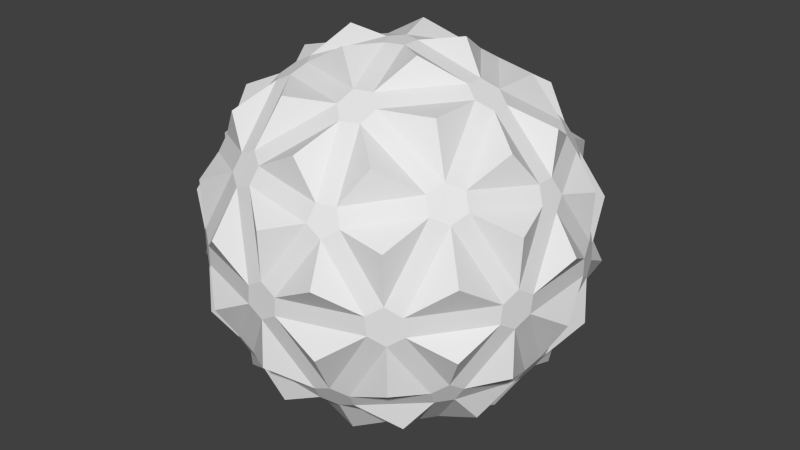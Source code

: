 # Source: m_16_b.blend  (saved by Blender 2.76.0; exported with 4.5.12 LTS)
import bpy
from mathutils import Matrix  # noqa: F401  (used for matrix-valued properties, if any)

bpy.ops.wm.read_factory_settings(use_empty=True)
scene = bpy.context.scene
scene.name = 'Scene'

# ---- collections
col_collection_1 = bpy.data.collections.new('Collection 1'); scene.collection.children.link(col_collection_1)

# ---- world
world_world = bpy.data.worlds.new('World'); scene.world = world_world
world_world.color = (0.05088, 0.05088, 0.05088)
world_world.use_sun_shadow = False
world_world.sun_shadow_jitter_overblur = 0.0
world_world.cycles.sampling_method = 'MANUAL'
world_world.cycles.sample_map_resolution = 256

# ---- meshes
me_i________001 = bpy.data.meshes.new('Iкосфера.001')
me_i________001.from_pydata([(-2.507, 1.821, 1.231), (-2.277, 1.988, 1.407), (-2.419, -1.551, 1.691), (-2.222, -1.821, 1.691), (-2.277, -1.988, 1.407), (-2.507, -1.821, 1.231), (-2.595, -1.551, 1.407), (0.7274, -2.78, 1.691), (1.045, -2.676, 1.691), (1.188, -2.78, 1.407), (0.9575, -2.947, 1.231), (0.6731, -2.947, 1.407), (2.507, 1.821, -1.231), (2.277, 1.988, -1.407), (2.222, 1.821, -1.691), (2.419, 1.551, -1.691), (2.595, 1.551, -1.407), (-0.6731, 2.947, -1.407), (-0.9575, 2.947, -1.231), (-1.188, 2.78, -1.407), (-1.045, 2.676, -1.691), (-0.7274, 2.78, -1.691), (-3.011, 0.2705, -1.407), (-3.098, 1.039e-08, -1.231), (-3.011, -0.2705, -1.407), (-2.868, -0.1672, -1.691), (-2.868, 0.1672, -1.691), (-1.188, -2.78, -1.407), (-0.9575, -2.947, -1.231), (-0.6731, -2.947, -1.407), (-0.7274, -2.78, -1.691), (-1.045, -2.676, -1.691), (2.507, -1.821, -1.231), (2.595, -1.551, -1.407), (2.419, -1.551, -1.691), (2.222, -1.821, -1.691), (2.277, -1.988, -1.407), (0.08788, 0.2705, -3.322), (-0.2301, 0.1672, -3.322), (-0.2301, -0.1672, -3.322), (0.08788, -0.2705, -3.322), (0.2844, 1.039e-08, -3.322), (0.3258, -1.003, -3.396), (-0.853, -0.6197, -3.396), (-0.853, 0.6197, -3.396), (0.3258, 1.003, -3.396), (1.054, 0.0, -3.396), (1.785, -2.063, -2.282), (2.513, -1.06, -2.282), (3.165, -1.06, -1.227), (2.839, -2.063, -0.5758), (1.986, -2.682, -1.227), (-0.2314, -2.718, -2.282), (-0.03006, -3.337, -1.227), (-1.084, -3.337, -0.5758), (-1.937, -2.718, -1.227), (-1.41, -2.335, -2.282), (-2.656, -0.6197, -2.282), (-3.183, -1.003, -1.227), (-3.509, 0.0, -0.5758), (-3.183, 1.003, -1.227), (-2.656, 0.6197, -2.282), (-1.41, 2.335, -2.282), (-1.937, 2.718, -1.227), (-1.084, 3.337, -0.5758), (-0.03006, 3.337, -1.227), (-0.2314, 2.718, -2.282), (2.513, 1.06, -2.282), (1.785, 2.063, -2.282), (1.986, 2.682, -1.227), (2.839, 2.063, -0.5758), (3.165, 1.06, -1.227), (1.084, -3.337, 0.5758), (1.937, -2.718, 1.227), (1.41, -2.335, 2.282), (0.2314, -2.718, 2.282), (0.03006, -3.337, 1.227), (-2.839, -2.063, 0.5758), (-1.986, -2.682, 1.227), (-1.785, -2.063, 2.282), (-2.513, -1.06, 2.282), (-3.165, -1.06, 1.227), (-2.839, 2.063, 0.5758), (-3.165, 1.06, 1.227), (-2.513, 1.06, 2.282), (-1.785, 2.063, 2.282), (-1.986, 2.682, 1.227), (1.084, 3.337, 0.5758), (0.03006, 3.337, 1.227), (0.2314, 2.718, 2.282), (1.41, 2.335, 2.282), (1.937, 2.718, 1.227), (3.509, 0.0, 0.5758), (3.183, 1.003, 1.227), (2.656, 0.6197, 2.282), (2.656, -0.6197, 2.282), (3.183, -1.003, 1.227), (0.853, 0.6197, 3.396), (-0.3258, 1.003, 3.396), (-1.054, 0.0, 3.396), (-0.3258, -1.003, 3.396), (0.853, -0.6197, 3.396), (0.6601, -2.031, -2.796), (-1.728, -1.255, -2.796), (2.136, 0.0, -2.796), (1.068, -3.287, -0.6601), (3.456, 0.0, -0.6601), (0.6601, 2.031, -2.796), (-1.728, 1.255, -2.796), (-2.796, -2.031, -0.6601), (-2.796, 2.031, -0.6601), (1.068, 3.287, -0.6601), (2.796, -2.031, 0.6601), (2.796, 2.031, 0.6601), (-1.068, -3.287, 0.6601), (-3.456, 0.0, 0.6601), (-1.068, 3.287, 0.6601), (1.728, -1.255, 2.796), (-0.6601, -2.031, 2.796), (-2.136, 0.0, 2.796), (-0.6601, 2.031, 2.796), (1.728, 1.255, 2.796), (-2.595, 1.551, 1.407), (-2.419, 1.551, 1.691), (-2.222, 1.821, 1.691), (1.188, 2.78, 1.407), (0.9575, 2.947, 1.231), (0.6731, 2.947, 1.407), (0.7274, 2.78, 1.691), (1.045, 2.676, 1.691), (3.011, -0.2705, 1.407), (3.098, 1.039e-08, 1.231), (3.011, 0.2705, 1.407), (2.868, 0.1672, 1.691), (2.868, -0.1672, 1.691), (0.2301, -0.1672, 3.322), (0.2301, 0.1672, 3.322), (-0.08788, 0.2705, 3.322), (-0.2844, 1.039e-08, 3.322), (-0.08788, -0.2705, 3.322), (-0.6159, -1.355, -2.967), (-0.298, -1.458, -2.967), (-0.2333, -1.749, -2.807), (-0.4568, -1.947, -2.65), (-0.7747, -1.843, -2.65), (-0.839, -1.552, -2.807), (1.71, -1.036, -2.65), (1.514, -1.306, -2.65), (1.217, -1.277, -2.807), (1.098, -1.004, -2.967), (1.295, -0.734, -2.967), (1.591, -0.7622, -2.807), (0.6078, -2.848, -1.594), (0.5535, -2.681, -1.878), (0.8158, -2.511, -2.006), (1.128, -2.494, -1.878), (1.182, -2.661, -1.594), (0.9193, -2.829, -1.464), (2.896, -0.302, -1.594), (2.721, -0.302, -1.878), (2.64, -2.354e-09, -2.006), (2.721, 0.302, -1.878), (2.896, 0.302, -1.594), (2.975, -2.354e-09, -1.464), (1.514, 1.306, -2.65), (1.71, 1.036, -2.65), (1.591, 0.7622, -2.807), (1.295, 0.734, -2.967), (1.098, 1.004, -2.967), (1.217, 1.277, -2.807), (-1.479, 0.1672, -2.967), (-1.479, -0.1672, -2.967), (-1.735, -0.3184, -2.807), (-1.993, -0.1672, -2.65), (-1.993, 0.1672, -2.65), (-1.735, 0.3184, -2.807), (-2.521, -1.458, -1.594), (-2.379, -1.355, -1.878), (-2.136, -1.552, -2.006), (-2.023, -1.843, -1.878), (-2.166, -1.947, -1.594), (-2.407, -1.749, -1.464), (-0.298, 1.458, -2.967), (-0.6159, 1.355, -2.967), (-0.839, 1.552, -2.807), (-0.7747, 1.843, -2.65), (-0.4568, 1.947, -2.65), (-0.2333, 1.749, -2.807), (-2.166, 1.947, -1.594), (-2.023, 1.843, -1.878), (-2.136, 1.552, -2.006), (-2.379, 1.355, -1.878), (-2.521, 1.458, -1.594), (-2.407, 1.749, -1.464), (1.182, 2.661, -1.594), (1.128, 2.494, -1.878), (0.8158, 2.511, -2.006), (0.5535, 2.681, -1.878), (0.6078, 2.848, -1.594), (0.9193, 2.829, -1.464), (3.047, -1.306, -0.1691), (3.135, -1.036, -0.3448), (3.222, -0.7622, -0.1674), (3.233, -0.734, 0.1691), (3.145, -1.004, 0.3448), (3.055, -1.277, 0.1674), (3.145, 1.004, 0.3448), (3.233, 0.734, 0.1691), (3.222, 0.7622, -0.1674), (3.135, 1.036, -0.3448), (3.047, 1.306, -0.1691), (3.055, 1.277, 0.1674), (-0.301, -3.302, -0.1691), (-0.01661, -3.302, -0.3448), (0.2708, -3.3, -0.1674), (0.301, -3.302, 0.1691), (0.01661, -3.302, 0.3448), (-0.2708, -3.3, 0.1674), (1.927, -2.681, 0.3448), (1.697, -2.848, 0.1691), (1.721, -2.829, -0.1674), (1.954, -2.661, -0.3448), (2.184, -2.494, -0.1691), (2.159, -2.511, 0.1674), (-3.233, -0.734, -0.1691), (-3.145, -1.004, -0.3448), (-3.055, -1.277, -0.1674), (-3.047, -1.306, 0.1691), (-3.135, -1.036, 0.3448), (-3.222, -0.7622, 0.1674), (-1.954, -2.661, 0.3448), (-2.184, -2.494, 0.1691), (-2.159, -2.511, -0.1674), (-1.927, -2.681, -0.3448), (-1.697, -2.848, -0.1691), (-1.721, -2.829, 0.1674), (-1.697, 2.848, -0.1691), (-1.927, 2.681, -0.3448), (-2.159, 2.511, -0.1674), (-2.184, 2.494, 0.1691), (-1.954, 2.661, 0.3448), (-1.721, 2.829, 0.1674), (-3.135, 1.036, 0.3448), (-3.047, 1.306, 0.1691), (-3.055, 1.277, -0.1674), (-3.145, 1.004, -0.3448), (-3.233, 0.734, -0.1691), (-3.222, 0.7622, 0.1674), (2.184, 2.494, -0.1691), (1.954, 2.661, -0.3448), (1.721, 2.829, -0.1674), (1.697, 2.848, 0.1691), (1.927, 2.681, 0.3448), (2.159, 2.511, 0.1674), (0.01661, 3.302, 0.3448), (0.301, 3.302, 0.1691), (0.2708, 3.3, -0.1674), (-0.01661, 3.302, -0.3448), (-0.301, 3.302, -0.1691), (-0.2708, 3.3, 0.1674), (2.023, -1.843, 1.878), (2.166, -1.947, 1.594), (2.407, -1.749, 1.464), (2.521, -1.458, 1.594), (2.379, -1.355, 1.878), (2.136, -1.552, 2.006), (-1.128, -2.494, 1.878), (-1.182, -2.661, 1.594), (-0.9193, -2.829, 1.464), (-0.6078, -2.848, 1.594), (-0.5535, -2.681, 1.878), (-0.8158, -2.511, 2.006), (-2.721, 0.302, 1.878), (-2.896, 0.302, 1.594), (-2.975, -2.354e-09, 1.464), (-2.896, -0.302, 1.594), (-2.721, -0.302, 1.878), (-2.64, -2.354e-09, 2.006), (-0.5535, 2.681, 1.878), (-0.6078, 2.848, 1.594), (-0.9193, 2.829, 1.464), (-1.182, 2.661, 1.594), (-1.128, 2.494, 1.878), (-0.8158, 2.511, 2.006), (2.379, 1.355, 1.878), (2.521, 1.458, 1.594), (2.407, 1.749, 1.464), (2.166, 1.947, 1.594), (2.023, 1.843, 1.878), (2.136, 1.552, 2.006), (0.4568, -1.947, 2.65), (0.7747, -1.843, 2.65), (0.839, -1.552, 2.807), (0.6159, -1.355, 2.967), (0.298, -1.458, 2.967), (0.2333, -1.749, 2.807), (1.479, 0.1672, 2.967), (1.479, -0.1672, 2.967), (1.735, -0.3184, 2.807), (1.993, -0.1672, 2.65), (1.993, 0.1672, 2.65), (1.735, 0.3184, 2.807), (-1.71, -1.036, 2.65), (-1.514, -1.306, 2.65), (-1.217, -1.277, 2.807), (-1.098, -1.004, 2.967), (-1.295, -0.734, 2.967), (-1.591, -0.7622, 2.807), (-1.514, 1.306, 2.65), (-1.71, 1.036, 2.65), (-1.591, 0.7622, 2.807), (-1.295, 0.734, 2.967), (-1.098, 1.004, 2.967), (-1.217, 1.277, 2.807), (0.7747, 1.843, 2.65), (0.4568, 1.947, 2.65), (0.2333, 1.749, 2.807), (0.298, 1.458, 2.967), (0.6159, 1.355, 2.967), (0.839, 1.552, 2.807)], [], [(39, 37, 40), (79, 303, 3), (71, 162, 16), (80, 2, 302), (110, 244, 238), (118, 271, 295), (115, 229, 274), (79, 3, 266), (116, 241, 280), (81, 275, 228), (63, 188, 237), (99, 306, 138), (78, 230, 267), (99, 138, 311), (51, 156, 36), (114, 217, 268), (119, 307, 310), (47, 35, 155), (57, 25, 173), (100, 294, 139), (47, 147, 35), (58, 176, 225), (99, 311, 306), (43, 39, 140), (74, 291, 8), (84, 309, 123), (102, 154, 142), (105, 220, 214), (98, 312, 137), (47, 155, 147), (46, 41, 167), (98, 137, 317), (45, 168, 37), (53, 152, 213), (88, 254, 279), (106, 208, 202), (96, 263, 204), (101, 297, 135), (106, 202, 163), (94, 133, 284), (98, 317, 312), (104, 166, 160), (48, 34, 146), (121, 319, 301), (87, 255, 126), (49, 158, 201), (97, 136, 296), (106, 163, 208), (69, 249, 13), (97, 318, 136), (52, 30, 143), (70, 248, 210), (90, 129, 314), (56, 31, 179), (65, 198, 17), (120, 313, 316), (56, 144, 31), (116, 259, 241), (97, 296, 318), (108, 190, 184), (101, 293, 297), (61, 174, 26), (44, 170, 183), (120, 316, 283), (56, 179, 144), (61, 26, 191), (100, 139, 305), (109, 232, 226), (57, 177, 25), (101, 135, 293), (62, 20, 185), (103, 178, 172), (118, 295, 304), (62, 185, 189), (108, 184, 175), (100, 305, 294), (108, 175, 190), (87, 251, 255), (91, 287, 252), (65, 257, 198), (69, 194, 249), (90, 288, 129), (62, 189, 20), (104, 160, 151), (85, 124, 308), (107, 196, 169), (48, 159, 34), (118, 304, 271), (68, 164, 195), (102, 142, 148), (113, 253, 286), (68, 14, 164), (46, 150, 41), (121, 301, 289), (44, 38, 170), (51, 36, 221), (82, 239, 243), (69, 13, 194), (104, 151, 166), (84, 123, 272), (68, 195, 14), (43, 171, 39), (77, 227, 231), (67, 15, 161), (103, 172, 145), (81, 228, 6), (92, 131, 203), (75, 7, 290), (92, 203, 207), (59, 224, 246), (48, 146, 159), (112, 205, 262), (96, 204, 130), (91, 252, 125), (92, 207, 131), (111, 256, 250), (50, 200, 222), (63, 19, 188), (72, 10, 215), (89, 315, 128), (72, 215, 219), (113, 211, 253), (46, 167, 150), (83, 242, 273), (74, 260, 291), (58, 24, 176), (72, 219, 10), (110, 238, 193), (54, 212, 234), (82, 0, 239), (55, 180, 27), (54, 234, 28), (55, 27, 233), (53, 29, 152), (57, 173, 177), (78, 267, 4), (78, 4, 230), (77, 5, 227), (55, 233, 180), (50, 222, 32), (83, 273, 122), (49, 33, 158), (60, 192, 22), (74, 8, 260), (60, 245, 192), (75, 290, 270), (116, 280, 259), (67, 165, 15), (110, 193, 244), (71, 16, 209), (60, 22, 245), (96, 130, 263), (111, 250, 199), (112, 223, 205), (66, 186, 21), (107, 169, 187), (66, 21, 197), (111, 199, 256), (70, 210, 12), (109, 226, 181), (89, 128, 278), (83, 122, 242), (103, 145, 178), (33, 32, 36), (29, 27, 31), (24, 22, 26), (19, 17, 20), (13, 12, 16), (8, 7, 11), (4, 2, 6), (123, 124, 1), (127, 129, 125), (132, 134, 130), (137, 139, 135), (142, 145, 140), (148, 151, 147), (154, 157, 152), (160, 163, 158), (166, 169, 164), (172, 175, 170), (178, 181, 177), (184, 187, 183), (190, 193, 188), (196, 199, 194), (202, 205, 200), (208, 211, 207), (214, 217, 212), (220, 223, 218), (226, 229, 224), (232, 235, 231), (238, 241, 236), (244, 247, 243), (250, 253, 248), (256, 259, 255), (262, 265, 261), (268, 271, 267), (274, 277, 272), (280, 283, 278), (286, 289, 284), (292, 295, 291), (298, 301, 296), (304, 307, 303), (310, 313, 308), (316, 319, 314), (39, 40, 141), (146, 34, 35), (152, 29, 30), (158, 33, 34), (14, 15, 165), (38, 39, 171), (176, 24, 25), (182, 37, 38), (19, 20, 189), (13, 14, 195), (32, 33, 201), (206, 132, 131), (28, 29, 213), (218, 9, 10), (23, 24, 225), (230, 4, 5), (18, 19, 237), (242, 122, 0), (12, 13, 249), (254, 127, 126), (260, 8, 9), (266, 3, 4), (123, 122, 273), (128, 127, 279), (133, 132, 285), (290, 7, 8), (136, 135, 297), (302, 2, 3), (124, 123, 309), (129, 128, 315), (31, 144, 143), (41, 150, 149), (36, 156, 155), (162, 161, 15), (168, 167, 41), (26, 174, 173), (27, 180, 179), (186, 185, 20), (192, 191, 26), (198, 197, 21), (204, 203, 131), (12, 210, 209), (216, 215, 10), (32, 222, 221), (228, 227, 5), (28, 234, 233), (240, 239, 0), (23, 246, 245), (252, 251, 126), (18, 258, 257), (134, 264, 263), (7, 270, 269), (2, 276, 275), (282, 281, 1), (288, 287, 125), (294, 293, 135), (133, 300, 299), (138, 306, 305), (312, 311, 138), (136, 318, 317), (319, 318, 296), (300, 284, 289), (319, 289, 288), (316, 313, 312), (315, 278, 283), (283, 282, 308), (307, 306, 311), (309, 272, 277), (277, 276, 302), (295, 294, 305), (303, 266, 271), (271, 270, 290), (292, 298, 297), (260, 265, 292), (265, 264, 299), (286, 285, 206), (248, 253, 211), (286, 253, 252), (280, 279, 254), (236, 241, 259), (280, 241, 240), (274, 273, 242), (224, 229, 247), (274, 229, 228), (268, 267, 230), (234, 212, 217), (268, 217, 216), (262, 261, 218), (222, 200, 205), (262, 205, 204), (256, 255, 251), (249, 194, 199), (199, 198, 257), (244, 243, 239), (237, 188, 193), (193, 192, 245), (226, 232, 231), (225, 176, 181), (181, 180, 233), (214, 220, 219), (213, 152, 157), (157, 156, 221), (208, 207, 203), (201, 158, 163), (163, 162, 209), (196, 195, 164), (168, 182, 187), (196, 187, 186), (184, 190, 189), (170, 175, 184), (190, 175, 174), (178, 177, 173), (171, 140, 145), (145, 144, 179), (160, 166, 165), (146, 151, 160), (151, 150, 167), (154, 153, 143), (149, 148, 142), (154, 148, 147), (70, 12, 248), (79, 266, 303), (64, 236, 258), (59, 246, 23), (89, 278, 315), (95, 299, 264), (117, 265, 298), (85, 282, 124), (105, 214, 157), (117, 292, 265), (80, 276, 2), (95, 264, 134), (114, 235, 217), (95, 134, 299), (119, 310, 277), (91, 125, 287), (115, 247, 229), (93, 285, 132), (88, 279, 127), (94, 300, 133), (64, 258, 18), (71, 209, 162), (90, 314, 288), (93, 206, 285), (94, 284, 300), (93, 132, 206), (59, 23, 224), (113, 286, 211), (117, 298, 292), (86, 281, 240), (120, 283, 313), (64, 18, 236), (85, 308, 282), (63, 237, 19), (81, 6, 275), (86, 240, 1), (80, 302, 276), (86, 1, 281), (84, 272, 309), (82, 243, 0), (119, 277, 307), (121, 289, 319), (115, 274, 247), (88, 127, 254), (58, 225, 24), (52, 153, 30), (102, 148, 154), (45, 182, 168), (77, 231, 5), (43, 140, 171), (76, 269, 216), (50, 32, 200), (114, 268, 235), (51, 221, 156), (53, 213, 29), (67, 161, 165), (76, 216, 11), (87, 126, 251), (76, 11, 269), (44, 183, 38), (75, 270, 7), (45, 37, 182), (73, 218, 261), (109, 181, 232), (105, 157, 220), (61, 191, 174), (49, 201, 33), (54, 28, 212), (73, 261, 9), (52, 143, 153), (73, 9, 218), (107, 187, 196), (112, 262, 223), (65, 17, 257), (66, 197, 186), (42, 149, 141), (42, 141, 40), (42, 40, 149), (41, 40, 37), (39, 38, 37), (36, 35, 34), (34, 33, 36), (31, 30, 29), (29, 28, 27), (26, 25, 24), (24, 23, 22), (21, 20, 17), (19, 18, 17), (16, 15, 14), (14, 13, 16), (11, 10, 9), (9, 8, 11), (6, 5, 4), (4, 3, 2), (1, 0, 122), (122, 123, 1), (125, 126, 127), (127, 128, 129), (130, 131, 132), (132, 133, 134), (135, 136, 137), (137, 138, 139), (140, 141, 142), (142, 143, 144), (144, 145, 142), (146, 147, 151), (148, 149, 150), (150, 151, 148), (152, 153, 154), (154, 155, 156), (156, 157, 154), (158, 159, 160), (160, 161, 162), (162, 163, 160), (164, 165, 166), (166, 167, 168), (168, 169, 166), (170, 171, 172), (172, 173, 174), (174, 175, 172), (176, 177, 181), (178, 179, 180), (180, 181, 178), (182, 183, 187), (184, 185, 187), (186, 187, 185), (188, 189, 190), (190, 191, 193), (192, 193, 191), (194, 195, 196), (196, 197, 198), (198, 199, 196), (200, 201, 202), (202, 203, 205), (204, 205, 203), (206, 207, 211), (208, 209, 210), (210, 211, 208), (212, 213, 214), (214, 215, 217), (216, 217, 215), (218, 219, 220), (220, 221, 222), (222, 223, 220), (224, 225, 226), (226, 227, 229), (228, 229, 227), (230, 231, 235), (232, 233, 234), (234, 235, 232), (236, 237, 238), (238, 239, 241), (240, 241, 239), (242, 243, 247), (244, 245, 246), (246, 247, 244), (248, 249, 250), (250, 251, 252), (252, 253, 250), (254, 255, 259), (256, 257, 258), (258, 259, 256), (260, 261, 265), (262, 263, 264), (264, 265, 262), (266, 267, 271), (268, 269, 270), (270, 271, 268), (272, 273, 274), (274, 275, 276), (276, 277, 274), (278, 279, 280), (280, 281, 283), (282, 283, 281), (284, 285, 286), (286, 287, 289), (288, 289, 287), (290, 291, 295), (292, 293, 295), (294, 295, 293), (296, 297, 298), (298, 299, 300), (300, 301, 298), (302, 303, 307), (304, 305, 306), (306, 307, 304), (308, 309, 310), (310, 311, 312), (312, 313, 310), (314, 315, 316), (316, 317, 318), (318, 319, 316), (140, 39, 141), (147, 146, 35), (153, 152, 30), (159, 158, 34), (164, 14, 165), (170, 38, 171), (177, 176, 25), (183, 182, 38), (188, 19, 189), (194, 13, 195), (200, 32, 201), (207, 206, 131), (212, 28, 213), (219, 218, 10), (224, 23, 225), (231, 230, 5), (236, 18, 237), (243, 242, 0), (248, 12, 249), (255, 254, 126), (261, 260, 9), (267, 266, 4), (272, 123, 273), (278, 128, 279), (284, 133, 285), (291, 290, 8), (296, 136, 297), (303, 302, 3), (308, 124, 309), (314, 129, 315), (30, 31, 143), (40, 41, 149), (35, 36, 155), (16, 162, 15), (37, 168, 41), (25, 26, 173), (31, 27, 179), (21, 186, 20), (22, 192, 26), (17, 198, 21), (130, 204, 131), (16, 12, 209), (11, 216, 10), (36, 32, 221), (6, 228, 5), (27, 28, 233), (1, 240, 0), (22, 23, 245), (125, 252, 126), (17, 18, 257), (130, 134, 263), (11, 7, 269), (6, 2, 275), (124, 282, 1), (129, 288, 125), (139, 294, 135), (134, 133, 299), (139, 138, 305), (137, 312, 138), (137, 136, 317), (301, 319, 296), (301, 300, 289), (314, 319, 288), (317, 316, 312), (316, 315, 283), (313, 283, 308), (310, 307, 311), (310, 309, 277), (307, 277, 302), (304, 295, 305), (304, 303, 271), (295, 271, 290), (293, 292, 297), (291, 260, 292), (298, 265, 299), (211, 286, 206), (210, 248, 211), (287, 286, 252), (259, 280, 254), (258, 236, 259), (281, 280, 240), (247, 274, 242), (246, 224, 247), (275, 274, 228), (235, 268, 230), (235, 234, 217), (269, 268, 216), (223, 262, 218), (223, 222, 205), (263, 262, 204), (250, 256, 251), (250, 249, 199), (256, 199, 257), (238, 244, 239), (238, 237, 193), (244, 193, 245), (227, 226, 231), (226, 225, 181), (232, 181, 233), (215, 214, 219), (214, 213, 157), (220, 157, 221), (202, 208, 203), (202, 201, 163), (208, 163, 209), (169, 196, 164), (169, 168, 187), (197, 196, 186), (185, 184, 189), (183, 170, 184), (191, 190, 174), (172, 178, 173), (172, 171, 145), (178, 145, 179), (161, 160, 165), (159, 146, 160), (166, 151, 167), (142, 154, 143), (141, 149, 142), (155, 154, 147)])
me_i________001.use_remesh_preserve_volume = False
me_i________001.use_remesh_preserve_attributes = False
me_i________001.use_mirror_vertex_groups = False
me_i________001.update()

# ---- objects
ob_i = bpy.data.objects.new('Iкосфера', me_i________001)

# ---- transforms, parenting, visibility, modifiers, constraints
ob_i.location = (0.0, 0.0, 0.0)
ob_i.lineart.crease_threshold = 0.0

# ---- collection membership
col_collection_1.objects.link(ob_i)

# ---- scene / render settings (as saved in the file)
scene.frame_start = 1; scene.frame_end = 250; scene.frame_set(0)
scene.render.engine = 'BLENDER_EEVEE_NEXT'
scene.render.resolution_percentage = 50
scene.render.dither_intensity = 0.0
scene.cycles.use_denoising = False
scene.cycles.samples = 10
scene.cycles.sampling_pattern = 'TABULATED_SOBOL'
scene.cycles.light_sampling_threshold = 0.0
scene.cycles.use_adaptive_sampling = False
scene.cycles.use_light_tree = False
scene.cycles.blur_glossy = 0.0
scene.cycles.pixel_filter_type = 'GAUSSIAN'
scene.cycles.sample_clamp_indirect = 0.0
scene.view_settings.view_transform = 'Standard'
bpy.context.view_layer.update()

# ---- added for rendering (the .blend has no active camera and no usable light): camera, sun
cam_auto = bpy.data.cameras.new('AutoCamera')
cam_auto.lens = 50.0
cam_auto.sensor_width = 36.0
cam_auto.clip_end = 1000.0
ob_auto_camera = bpy.data.objects.new('AutoCamera', cam_auto)
scene.collection.objects.link(ob_auto_camera)
ob_auto_camera.location = (10.9456, -13.1347, 8.75646)
ob_auto_camera.rotation_euler = (1.09748, -7.21219e-08, 0.694738)
scene.camera = ob_auto_camera
light_auto_sun = bpy.data.lights.new('AutoSun', 'SUN')
light_auto_sun.energy = 3.0
light_auto_sun.angle = 0.0523599
ob_auto_sun = bpy.data.objects.new('AutoSun', light_auto_sun)
scene.collection.objects.link(ob_auto_sun)
ob_auto_sun.rotation_euler = (0.872665, 0.174533, 0.523599)
bpy.context.view_layer.update()
